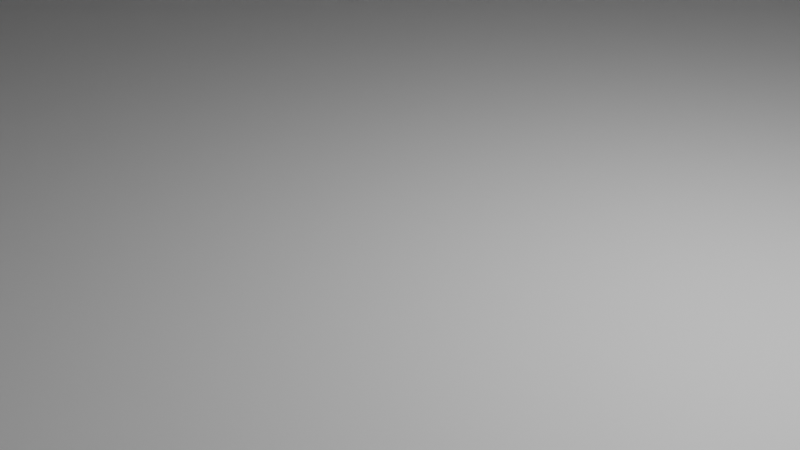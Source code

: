 # Source: almacen.blend  (saved by Blender 3.3.6; exported with 4.5.12 LTS)
import bpy
from mathutils import Matrix  # noqa: F401  (used for matrix-valued properties, if any)

bpy.ops.wm.read_factory_settings(use_empty=True)
scene = bpy.context.scene
scene.name = 'Scene'

# ---- collections
col_collection = bpy.data.collections.new('Collection'); scene.collection.children.link(col_collection)

# ---- materials (node trees are filled in below, after node groups)
mat_material = bpy.data.materials.new('Material')
mat_material.alpha_threshold = 0.0
mat_material.use_transparent_shadow = False
mat_material.roughness = 0.5
mat_material.line_color = (0.0, 0.0, 0.0, 1.0)

# ---- material node trees
mat_material.use_nodes = True; mat_material.node_tree.nodes.clear()
_N = mat_material.node_tree.nodes; _L = mat_material.node_tree.links
n0 = _N.new('ShaderNodeOutputMaterial'); n0.name = 'Material Output'; n0.location = (300, 300)
n1 = _N.new('ShaderNodeBsdfPrincipled'); n1.name = 'Principled BSDF'; n1.location = (10, 300)
n1.distribution = 'GGX'
n1.subsurface_method = 'RANDOM_WALK_SKIN'
n1.inputs[3].default_value = 1.45
n1.inputs[27].default_value = (0.0, 0.0, 0.0, 1.0)
n1.inputs[28].default_value = 1.0
_L.new(n1.outputs[0], n0.inputs[0])
n0.is_active_output = True

# ---- world
world_world = bpy.data.worlds.new('World'); scene.world = world_world
world_world.use_nodes = True; world_world.node_tree.nodes.clear()
_N = world_world.node_tree.nodes; _L = world_world.node_tree.links
n0 = _N.new('ShaderNodeOutputWorld'); n0.name = 'World Output'; n0.location = (300, 300)
n1 = _N.new('ShaderNodeBackground'); n1.name = 'Background'; n1.location = (10, 300)
n1.inputs[0].default_value = (0.05088, 0.05088, 0.05088, 1.0)
_L.new(n1.outputs[0], n0.inputs[0])
n0.is_active_output = True
world_world.color = (0.05088, 0.05088, 0.05088)
world_world.use_sun_shadow = False
world_world.sun_shadow_jitter_overblur = 0.0

# ---- cameras
cam_camera = bpy.data.cameras.new('Camera')
cam_camera.clip_end = 100.0
cam_camera.ortho_scale = 7.314

# ---- lights
light_light = bpy.data.lights.new('Light', 'POINT')
light_light.transmission_factor = 0.0
light_light.energy = 1000.0
light_light.shadow_soft_size = 0.1
light_light.shadow_maximum_resolution = 0.006
light_light.use_absolute_resolution = True

# ---- meshes
me_cube = bpy.data.meshes.new('Cube')
me_cube.from_pydata([(1.0, 1.0, 1.0), (1.0, 1.0, -1.0), (1.0, -1.0, 1.0), (1.0, -1.0, -1.0), (-1.0, 1.0, 1.0), (-1.0, 1.0, -1.0), (-1.0, -1.0, 1.0), (-1.0, -1.0, -1.0)], [], [(0, 4, 6, 2), (3, 2, 6, 7), (7, 6, 4, 5), (5, 1, 3, 7), (1, 0, 2, 3), (5, 4, 0, 1)])
_uv = me_cube.uv_layers.new(name='UVMap')
_uv.uv.foreach_set('vector', [0.625, 0.5, 0.875, 0.5, 0.875, 0.75, 0.625, 0.75, 0.375, 0.75, 0.625, 0.75, 0.625, 1.0, 0.375, 1.0, 0.375, 0.0, 0.625, 0.0, 0.625, 0.25, 0.375, 0.25, 0.125, 0.5, 0.375, 0.5, 0.375, 0.75, 0.125, 0.75, 0.375, 0.5, 0.625, 0.5, 0.625, 0.75, 0.375, 0.75, 0.375, 0.25, 0.625, 0.25, 0.625, 0.5, 0.375, 0.5])
me_cube.materials.append(mat_material)
me_cube.use_mirror_vertex_groups = False
me_cube.update()
me_cylinder = bpy.data.meshes.new('Cylinder')
me_cylinder.from_pydata([(0.026, -0.9742, -1.0), (0.026, -0.9742, 1.0), (-0.3874, -0.9175, -1.0), (-0.3874, -0.9175, 1.0), (-0.8143, -0.8254, -1.0), (-0.8143, -0.8254, 1.0), (-1.163, -0.7016, -1.0), (-1.163, -0.7016, 1.0), (-1.401, -0.5506, -1.0), (-1.401, -0.5506, 1.0), (-1.493, -0.3784, -1.0), (-1.493, -0.3784, 1.0), (-1.55, -0.1916, -1.0), (-1.55, -0.1916, 1.0), (-2.501, 0.002706, -1.0), (-2.501, 0.002706, 1.0), (-1.55, 0.197, -1.0), (-1.55, 0.197, 1.0), (-1.493, 0.3839, -1.0), (-1.493, 0.3839, 1.0), (-1.401, 0.5561, -1.0), (-1.401, 0.5561, 1.0), (-1.163, 0.707, -1.0), (-1.163, 0.707, 1.0), (-0.8143, 0.8309, -1.0), (-0.8143, 0.8309, 1.0), (-0.3874, 0.9229, -1.0), (-0.3874, 0.9229, 1.0), (0.026, 0.9796, -1.0), (0.026, 0.9796, 1.0), (0.026, -0.9742, 1.0), (-0.3874, -0.9175, 1.0), (-0.8143, -0.8254, 1.0), (-1.163, -0.7016, 1.0), (-1.401, -0.5506, 1.0), (-1.493, -0.3784, 1.0), (-1.55, -0.1916, 1.0), (-1.55, 0.197, 1.0), (-1.493, 0.3839, 1.0), (-1.401, 0.5561, 1.0), (-1.163, 0.707, 1.0), (-0.8143, 0.8309, 1.0), (-0.3874, 0.9229, 1.0), (0.026, 0.9796, 1.0), (0.02979, -0.9742, -1.0), (-0.221, -0.9175, -1.0), (-0.48, -0.8254, -1.0), (-0.6918, -0.7016, -1.0), (-0.8357, -0.5506, -1.0), (-0.8918, -0.3784, -1.0), (-0.9263, -0.1916, -1.0), (-0.9263, 0.197, -1.0), (-0.8918, 0.3839, -1.0), (-0.8357, 0.5561, -1.0), (-0.6918, 0.707, -1.0), (-0.48, 0.8309, -1.0), (-0.221, 0.9229, -1.0), (0.02979, 0.9796, -1.0), (0.02979, -0.9742, 1.0), (-0.221, -0.9175, 1.0), (-0.48, -0.8254, 1.0), (-0.6918, -0.7016, 1.0), (-0.8357, -0.5506, 1.0), (-0.8918, -0.3784, 1.0), (-0.9263, -0.1916, 1.0), (-0.9263, 0.197, 1.0), (-0.8918, 0.3839, 1.0), (-0.8357, 0.5561, 1.0), (-0.6918, 0.707, 1.0), (-0.48, 0.8309, 1.0), (-0.221, 0.9229, 1.0), (0.02979, 0.9796, 1.0)], [], [(0, 1, 3, 2), (2, 3, 5, 4), (4, 5, 7, 6), (6, 7, 9, 8), (8, 9, 11, 10), (10, 11, 13, 12), (12, 13, 15, 14), (14, 15, 17, 16), (16, 17, 19, 18), (18, 19, 21, 20), (20, 21, 23, 22), (22, 23, 25, 24), (24, 25, 27, 26), (26, 27, 29, 28), (15, 13, 17), (14, 16, 12), (17, 13, 36, 37), (11, 9, 34, 35), (21, 19, 38, 39), (7, 5, 32, 33), (27, 25, 41, 42), (3, 1, 30, 31), (13, 11, 35, 36), (23, 21, 39, 40), (9, 7, 33, 34), (19, 17, 37, 38), (29, 27, 42, 43), (5, 3, 31, 32), (25, 23, 40, 41), (0, 2, 45, 44), (40, 39, 67, 68), (10, 12, 50, 49), (20, 22, 54, 53), (32, 31, 59, 60), (41, 40, 68, 69), (33, 32, 60, 61), (6, 8, 48, 47), (16, 18, 52, 51), (26, 28, 57, 56), (42, 41, 69, 70), (34, 33, 61, 62), (2, 4, 46, 45), (43, 42, 70, 71), (22, 24, 55, 54), (35, 34, 62, 63), (37, 36, 64, 65), (36, 35, 63, 64), (8, 10, 49, 48), (18, 20, 53, 52), (38, 37, 65, 66), (4, 6, 47, 46), (12, 16, 51, 50), (24, 26, 56, 55), (39, 38, 66, 67), (31, 30, 58, 59)])
_uv = me_cylinder.uv_layers.new(name='UVMap')
_uv.uv.foreach_set('vector', [0.4688, 0.5, 0.4688, 1.0, 0.4375, 1.0, 0.4375, 0.5, 0.4375, 0.5, 0.4375, 1.0, 0.4062, 1.0, 0.4062, 0.5, 0.4062, 0.5, 0.4062, 1.0, 0.375, 1.0, 0.375, 0.5, 0.375, 0.5, 0.375, 1.0, 0.3438, 1.0, 0.3438, 0.5, 0.3438, 0.5, 0.3438, 1.0, 0.3125, 1.0, 0.3125, 0.5, 0.3125, 0.5, 0.3125, 1.0, 0.2812, 1.0, 0.2812, 0.5, 0.2812, 0.5, 0.2812, 1.0, 0.25, 1.0, 0.25, 0.5, 0.25, 0.5, 0.25, 1.0, 0.2188, 1.0, 0.2188, 0.5, 0.2188, 0.5, 0.2188, 1.0, 0.1875, 1.0, 0.1875, 0.5, 0.1875, 0.5, 0.1875, 1.0, 0.1562, 1.0, 0.1562, 0.5, 0.1562, 0.5, 0.1562, 1.0, 0.125, 1.0, 0.125, 0.5, 0.125, 0.5, 0.125, 1.0, 0.09375, 1.0, 0.09375, 0.5, 0.09375, 0.5, 0.09375, 1.0, 0.0625, 1.0, 0.0625, 0.5, 0.0625, 0.5, 0.0625, 1.0, 0.03125, 1.0, 0.03125, 0.5, 0.25, 1.0, 0.2812, 1.0, 0.2188, 1.0, 0.25, 0.5, 0.2188, 0.5, 0.2812, 0.5, 0.2188, 1.0, 0.2812, 1.0, 0.2812, 1.0, 0.2188, 1.0, 0.3125, 1.0, 0.3438, 1.0, 0.3438, 1.0, 0.3125, 1.0, 0.1562, 1.0, 0.1875, 1.0, 0.1875, 1.0, 0.1562, 1.0, 0.375, 1.0, 0.4062, 1.0, 0.4062, 1.0, 0.375, 1.0, 0.0625, 1.0, 0.09375, 1.0, 0.09375, 1.0, 0.0625, 1.0, 0.4375, 1.0, 0.4688, 1.0, 0.4688, 1.0, 0.4375, 1.0, 0.2812, 1.0, 0.3125, 1.0, 0.3125, 1.0, 0.2812, 1.0, 0.125, 1.0, 0.1562, 1.0, 0.1562, 1.0, 0.125, 1.0, 0.3438, 1.0, 0.375, 1.0, 0.375, 1.0, 0.3438, 1.0, 0.1875, 1.0, 0.2188, 1.0, 0.2188, 1.0, 0.1875, 1.0, 0.03125, 1.0, 0.0625, 1.0, 0.0625, 1.0, 0.03125, 1.0, 0.4062, 1.0, 0.4375, 1.0, 0.4375, 1.0, 0.4062, 1.0, 0.09375, 1.0, 0.125, 1.0, 0.125, 1.0, 0.09375, 1.0, 0.4688, 0.5, 0.4375, 0.5, 0.4375, 0.5, 0.4688, 0.5, 0.125, 1.0, 0.1562, 1.0, 0.1562, 1.0, 0.125, 1.0, 0.3125, 0.5, 0.2812, 0.5, 0.2812, 0.5, 0.3125, 0.5, 0.1562, 0.5, 0.125, 0.5, 0.125, 0.5, 0.1562, 0.5, 0.4062, 1.0, 0.4375, 1.0, 0.4375, 1.0, 0.4062, 1.0, 0.09375, 1.0, 0.125, 1.0, 0.125, 1.0, 0.09375, 1.0, 0.375, 1.0, 0.4062, 1.0, 0.4062, 1.0, 0.375, 1.0, 0.375, 0.5, 0.3438, 0.5, 0.3438, 0.5, 0.375, 0.5, 0.2188, 0.5, 0.1875, 0.5, 0.1875, 0.5, 0.2188, 0.5, 0.0625, 0.5, 0.03125, 0.5, 0.03125, 0.5, 0.0625, 0.5, 0.0625, 1.0, 0.09375, 1.0, 0.09375, 1.0, 0.0625, 1.0, 0.3438, 1.0, 0.375, 1.0, 0.375, 1.0, 0.3438, 1.0, 0.4375, 0.5, 0.4062, 0.5, 0.4062, 0.5, 0.4375, 0.5, 0.03125, 1.0, 0.0625, 1.0, 0.0625, 1.0, 0.03125, 1.0, 0.125, 0.5, 0.09375, 0.5, 0.09375, 0.5, 0.125, 0.5, 0.3125, 1.0, 0.3438, 1.0, 0.3438, 1.0, 0.3125, 1.0, 0.2188, 1.0, 0.2812, 1.0, 0.2812, 1.0, 0.2188, 1.0, 0.2812, 1.0, 0.3125, 1.0, 0.3125, 1.0, 0.2812, 1.0, 0.3438, 0.5, 0.3125, 0.5, 0.3125, 0.5, 0.3438, 0.5, 0.1875, 0.5, 0.1562, 0.5, 0.1562, 0.5, 0.1875, 0.5, 0.1875, 1.0, 0.2188, 1.0, 0.2188, 1.0, 0.1875, 1.0, 0.4062, 0.5, 0.375, 0.5, 0.375, 0.5, 0.4062, 0.5, 0.2812, 0.5, 0.2188, 0.5, 0.2188, 0.5, 0.2812, 0.5, 0.09375, 0.5, 0.0625, 0.5, 0.0625, 0.5, 0.09375, 0.5, 0.1562, 1.0, 0.1875, 1.0, 0.1875, 1.0, 0.1562, 1.0, 0.4375, 1.0, 0.4688, 1.0, 0.4688, 1.0, 0.4375, 1.0])
me_cylinder.update()
me_cube_002 = bpy.data.meshes.new('Cube.002')
me_cube_002.from_pydata([(-1.0, -1.0, -1.0), (-1.0, -1.0, 1.0), (-1.0, 1.0, -1.0), (-1.0, 1.0, 1.0), (1.0, -1.0, -1.0), (1.0, -1.0, 1.0), (1.0, 1.0, -1.0), (1.0, 1.0, 1.0)], [], [(0, 1, 3, 2), (2, 3, 7, 6), (6, 7, 5, 4), (4, 5, 1, 0), (2, 6, 4, 0), (7, 3, 1, 5)])
_uv = me_cube_002.uv_layers.new(name='UVMap')
_uv.uv.foreach_set('vector', [0.375, 0.0, 0.625, 0.0, 0.625, 0.25, 0.375, 0.25, 0.375, 0.25, 0.625, 0.25, 0.625, 0.5, 0.375, 0.5, 0.375, 0.5, 0.625, 0.5, 0.625, 0.75, 0.375, 0.75, 0.375, 0.75, 0.625, 0.75, 0.625, 1.0, 0.375, 1.0, 0.125, 0.5, 0.375, 0.5, 0.375, 0.75, 0.125, 0.75, 0.625, 0.5, 0.875, 0.5, 0.875, 0.75, 0.625, 0.75])
me_cube_002.update()
me_cube_003 = bpy.data.meshes.new('Cube.003')
me_cube_003.from_pydata([(-1.0, -1.0, -1.0), (-1.0, -1.0, 1.0), (-1.0, 1.0, -1.0), (-1.0, 1.0, 1.0), (1.0, -1.0, -1.0), (1.0, -1.0, 1.0), (1.0, 1.0, -1.0), (1.0, 1.0, 1.0)], [], [(0, 1, 3, 2), (2, 3, 7, 6), (6, 7, 5, 4), (4, 5, 1, 0), (2, 6, 4, 0), (7, 3, 1, 5)])
_uv = me_cube_003.uv_layers.new(name='UVMap')
_uv.uv.foreach_set('vector', [0.375, 0.0, 0.625, 0.0, 0.625, 0.25, 0.375, 0.25, 0.375, 0.25, 0.625, 0.25, 0.625, 0.5, 0.375, 0.5, 0.375, 0.5, 0.625, 0.5, 0.625, 0.75, 0.375, 0.75, 0.375, 0.75, 0.625, 0.75, 0.625, 1.0, 0.375, 1.0, 0.125, 0.5, 0.375, 0.5, 0.375, 0.75, 0.125, 0.75, 0.625, 0.5, 0.875, 0.5, 0.875, 0.75, 0.625, 0.75])
me_cube_003.update()
me_cube_004 = bpy.data.meshes.new('Cube.004')
me_cube_004.from_pydata([(-1.0, -1.0, -1.0), (-1.0, -1.0, 1.0), (-1.0, 1.0, -1.0), (-1.0, 1.0, 1.0), (1.0, -1.0, -1.0), (1.0, -1.0, 1.0), (1.0, 1.0, -1.0), (1.0, 1.0, 1.0), (-1.0, -0.9182, -1.0), (-1.0, -0.9182, 1.0), (1.0, -0.9182, -1.0), (1.0, -0.9182, 1.0), (1.0, -0.9182, 2.327), (1.0, -1.0, 2.327), (-1.0, -1.0, 2.327), (-1.0, -0.9182, 2.327), (1.0, -0.9182, 1.664), (1.0, -1.0, 1.664), (-1.0, -1.0, 1.664), (-1.0, -0.9182, 1.664), (1.0, -0.9182, 1.746), (-1.0, -1.0, 1.746), (1.0, -1.0, 1.746), (-1.0, -0.9182, 1.746), (1.0, -0.9182, 2.125), (-1.0, -1.0, 2.125), (1.0, -1.0, 2.125), (-1.0, -0.9182, 2.125), (1.0, -0.9182, 2.182), (-1.0, -1.0, 2.182), (1.0, -1.0, 2.182), (-1.0, -0.9182, 2.182), (-1.0, 0.9969, 2.182), (-1.0, 0.9969, 2.125), (1.0, 0.9969, 2.125), (1.0, 0.9969, 2.182), (-1.0, 0.9942, 1.746), (-1.0, 0.9942, 1.664), (1.0, 0.9942, 1.664), (1.0, 0.9942, 1.746), (35.92, -1.0, 1.746), (35.92, -1.0, 1.664), (35.92, -0.9182, 1.664), (35.92, -0.9182, 1.746), (35.92, -1.0, 2.182), (35.92, -1.0, 2.125), (35.92, -0.9182, 2.125), (35.92, -0.9182, 2.182), (160.1, -1.0, 0.8017), (160.1, -1.0, 0.7197), (160.1, -0.9182, 0.7197), (160.1, -0.9182, 0.8017), (160.1, -1.0, 1.238), (160.1, -1.0, 1.181), (160.1, -0.9182, 1.181), (160.1, -0.9182, 1.238), (160.1, -1.0, -0.9457), (160.1, -1.0, -1.003), (160.1, -0.9182, -1.003), (160.1, -0.9182, -0.9457)], [], [(8, 9, 3, 2), (2, 3, 7, 6), (10, 11, 5, 4), (4, 5, 1, 0), (8, 10, 4, 0), (30, 28, 12, 13), (7, 3, 9, 11), (2, 6, 10, 8), (6, 7, 11, 10), (0, 1, 9, 8), (12, 15, 14, 13), (31, 29, 14, 15), (29, 30, 13, 14), (28, 31, 15, 12), (11, 9, 19, 16), (1, 5, 17, 18), (9, 1, 18, 19), (5, 11, 16, 17), (19, 23, 36, 37), (18, 17, 22, 21), (19, 18, 21, 23), (16, 20, 43, 42), (20, 23, 27, 24), (21, 22, 26, 25), (23, 21, 25, 27), (22, 20, 24, 26), (31, 28, 35, 32), (25, 26, 30, 29), (27, 25, 29, 31), (24, 28, 47, 46), (34, 33, 32, 35), (28, 24, 34, 35), (24, 27, 33, 34), (27, 31, 32, 33), (38, 37, 36, 39), (23, 20, 39, 36), (20, 16, 38, 39), (16, 19, 37, 38), (40, 41, 49, 48), (20, 22, 40, 43), (17, 16, 42, 41), (22, 17, 41, 40), (47, 44, 52, 55), (28, 30, 44, 47), (30, 26, 45, 44), (26, 24, 46, 45), (49, 50, 51, 48), (54, 55, 59, 58), (45, 46, 54, 53), (43, 40, 48, 51), (41, 42, 50, 49), (46, 47, 55, 54), (44, 45, 53, 52), (42, 43, 51, 50), (57, 58, 59, 56), (52, 53, 57, 56), (55, 52, 56, 59), (53, 54, 58, 57)])
_uv = me_cube_004.uv_layers.new(name='UVMap')
_uv.uv.foreach_set('vector', [0.375, 0.125, 0.625, 0.125, 0.625, 0.25, 0.375, 0.25, 0.375, 0.25, 0.625, 0.25, 0.625, 0.5, 0.375, 0.5, 0.375, 0.625, 0.625, 0.625, 0.625, 0.75, 0.375, 0.75, 0.375, 0.75, 0.625, 0.75, 0.625, 1.0, 0.375, 1.0, 0.125, 0.625, 0.375, 0.625, 0.375, 0.75, 0.125, 0.75, 0.625, 0.75, 0.625, 0.625, 0.625, 0.625, 0.625, 0.75, 0.625, 0.5, 0.875, 0.5, 0.875, 0.625, 0.625, 0.625, 0.125, 0.5, 0.375, 0.5, 0.375, 0.625, 0.125, 0.625, 0.375, 0.5, 0.625, 0.5, 0.625, 0.625, 0.375, 0.625, 0.375, 0.0, 0.625, 0.0, 0.625, 0.125, 0.375, 0.125, 0.625, 0.625, 0.875, 0.625, 0.875, 0.75, 0.625, 0.75, 0.625, 0.125, 0.625, 0.0, 0.625, 0.0, 0.625, 0.125, 0.625, 1.0, 0.625, 0.75, 0.625, 0.75, 0.625, 1.0, 0.625, 0.625, 0.875, 0.625, 0.875, 0.625, 0.625, 0.625, 0.625, 0.625, 0.875, 0.625, 0.875, 0.625, 0.625, 0.625, 0.625, 1.0, 0.625, 0.75, 0.625, 0.75, 0.625, 1.0, 0.625, 0.125, 0.625, 0.0, 0.625, 0.0, 0.625, 0.125, 0.625, 0.75, 0.625, 0.625, 0.625, 0.625, 0.625, 0.75, 0.625, 0.125, 0.625, 0.125, 0.625, 0.125, 0.625, 0.125, 0.625, 1.0, 0.625, 0.75, 0.625, 0.75, 0.625, 1.0, 0.625, 0.125, 0.625, 0.0, 0.625, 0.0, 0.625, 0.125, 0.625, 0.625, 0.625, 0.625, 0.625, 0.625, 0.625, 0.625, 0.625, 0.625, 0.875, 0.625, 0.875, 0.625, 0.625, 0.625, 0.625, 1.0, 0.625, 0.75, 0.625, 0.75, 0.625, 1.0, 0.625, 0.125, 0.625, 0.0, 0.625, 0.0, 0.625, 0.125, 0.625, 0.75, 0.625, 0.625, 0.625, 0.625, 0.625, 0.75, 0.875, 0.625, 0.625, 0.625, 0.625, 0.625, 0.875, 0.625, 0.625, 1.0, 0.625, 0.75, 0.625, 0.75, 0.625, 1.0, 0.625, 0.125, 0.625, 0.0, 0.625, 0.0, 0.625, 0.125, 0.625, 0.625, 0.625, 0.625, 0.625, 0.625, 0.625, 0.625, 0.625, 0.625, 0.875, 0.625, 0.875, 0.625, 0.625, 0.625, 0.625, 0.625, 0.625, 0.625, 0.625, 0.625, 0.625, 0.625, 0.625, 0.625, 0.875, 0.625, 0.875, 0.625, 0.625, 0.625, 0.625, 0.125, 0.625, 0.125, 0.625, 0.125, 0.625, 0.125, 0.625, 0.625, 0.875, 0.625, 0.875, 0.625, 0.625, 0.625, 0.875, 0.625, 0.625, 0.625, 0.625, 0.625, 0.875, 0.625, 0.625, 0.625, 0.625, 0.625, 0.625, 0.625, 0.625, 0.625, 0.625, 0.625, 0.875, 0.625, 0.875, 0.625, 0.625, 0.625, 0.625, 0.75, 0.625, 0.75, 0.625, 0.75, 0.625, 0.75, 0.625, 0.625, 0.625, 0.75, 0.625, 0.75, 0.625, 0.625, 0.625, 0.75, 0.625, 0.625, 0.625, 0.625, 0.625, 0.75, 0.625, 0.75, 0.625, 0.75, 0.625, 0.75, 0.625, 0.75, 0.625, 0.625, 0.625, 0.75, 0.625, 0.75, 0.625, 0.625, 0.625, 0.625, 0.625, 0.75, 0.625, 0.75, 0.625, 0.625, 0.625, 0.75, 0.625, 0.75, 0.625, 0.75, 0.625, 0.75, 0.625, 0.75, 0.625, 0.625, 0.625, 0.625, 0.625, 0.75, 0.625, 0.75, 0.625, 0.625, 0.625, 0.625, 0.625, 0.75, 0.625, 0.625, 0.625, 0.625, 0.625, 0.625, 0.625, 0.625, 0.625, 0.75, 0.625, 0.625, 0.625, 0.625, 0.625, 0.75, 0.625, 0.625, 0.625, 0.75, 0.625, 0.75, 0.625, 0.625, 0.625, 0.75, 0.625, 0.625, 0.625, 0.625, 0.625, 0.75, 0.625, 0.625, 0.625, 0.625, 0.625, 0.625, 0.625, 0.625, 0.625, 0.75, 0.625, 0.75, 0.625, 0.75, 0.625, 0.75, 0.625, 0.625, 0.625, 0.625, 0.625, 0.625, 0.625, 0.625, 0.625, 0.75, 0.625, 0.625, 0.625, 0.625, 0.625, 0.75, 0.625, 0.75, 0.625, 0.75, 0.625, 0.75, 0.625, 0.75, 0.625, 0.625, 0.625, 0.75, 0.625, 0.75, 0.625, 0.625, 0.625, 0.75, 0.625, 0.625, 0.625, 0.625, 0.625, 0.75])
me_cube_004.update()

# ---- objects
ob_almacen = bpy.data.objects.new('Almacen', me_cube)
ob_light = bpy.data.objects.new('Light', light_light)
ob_camera = bpy.data.objects.new('Camera', cam_camera)
ob_techo = bpy.data.objects.new('Techo', me_cylinder)
ob_escaleras = bpy.data.objects.new('Escaleras', me_cube_002)
ob_cube_001 = bpy.data.objects.new('Cube.001', me_cube_003)
ob_cube_002 = bpy.data.objects.new('Cube.002', me_cube_004)

# ---- transforms, parenting, visibility, modifiers, constraints
ob_almacen.location = (0.0, 0.0, 8.26)
ob_almacen.scale = (33.35, 43.79, 8.293)
ob_almacen.lock_rotations_4d = False
ob_almacen.empty_display_type = 'ARROWS'
ob_almacen.lineart.crease_threshold = 0.0
ob_light.location = (4.076, 1.005, 5.904)
ob_light.rotation_euler = (0.6503, 0.05522, 1.866)
ob_light.lock_rotations_4d = False
ob_light.empty_display_type = 'ARROWS'
ob_light.color = (0.0, 0.0, 0.0, 0.0)
ob_light.lineart.crease_threshold = 0.0
ob_camera.location = (7.359, -6.926, 4.958)
ob_camera.rotation_euler = (1.109, 0.0, 0.8149)
ob_camera.lock_rotations_4d = False
ob_camera.empty_display_type = 'ARROWS'
ob_camera.color = (0.0, 0.0, 0.0, 0.0)
ob_camera.display_type = 'WIRE'
ob_camera.lineart.crease_threshold = 0.0
ob_techo.location = (0.0335, -0.121, 16.56)
ob_techo.rotation_euler = (-0.0, 1.571, 0.0)
ob_techo.scale = (4.299, 44.83, 33.51)
ob_escaleras.location = (36.0, 27.54, 4.212)
ob_escaleras.scale = (2.639, 2.027, 0.2817)
_m = ob_escaleras.modifiers.new('Array', 'ARRAY')
_m.count = 8
_m.relative_offset_displace = (0.0, 0.5, -1.0)
ob_cube_001.parent = ob_escaleras
ob_cube_001.matrix_parent_inverse = Matrix(((0.379, -0.0, 0.0, -13.64), (-0.0, 0.4934, -0.0, -13.59), (0.0, -0.0, 3.55, -14.95), (-0.0, 0.0, -0.0, 1.0)))
ob_cube_001.location = (38.75, 27.56, 2.252)
ob_cube_001.scale = (0.1145, 2.017, 2.242)
ob_cube_002.parent = ob_escaleras
ob_cube_002.matrix_parent_inverse = Matrix(((0.379, -0.0, 0.0, -13.64), (-0.0, 0.4934, -0.0, -13.59), (0.0, -0.0, 3.55, -14.95), (-0.0, 0.0, -0.0, 1.0)))
ob_cube_002.location = (36.1, 25.42, 2.076)
ob_cube_002.rotation_euler = (0.0, -0.0, 1.571)
ob_cube_002.scale = (0.1145, 2.764, 2.055)

# ---- collection membership
col_collection.objects.link(ob_almacen)
col_collection.objects.link(ob_light)
col_collection.objects.link(ob_camera)
col_collection.objects.link(ob_techo)
col_collection.objects.link(ob_escaleras)
col_collection.objects.link(ob_cube_001)
col_collection.objects.link(ob_cube_002)

# ---- scene / render settings (as saved in the file)
scene.camera = ob_camera
scene.frame_start = 1; scene.frame_end = 250; scene.frame_set(1)
scene.render.engine = 'BLENDER_EEVEE_NEXT'
scene.cycles.sampling_pattern = 'TABULATED_SOBOL'
scene.cycles.use_light_tree = False
scene.view_settings.view_transform = 'Filmic'
bpy.context.view_layer.update()
